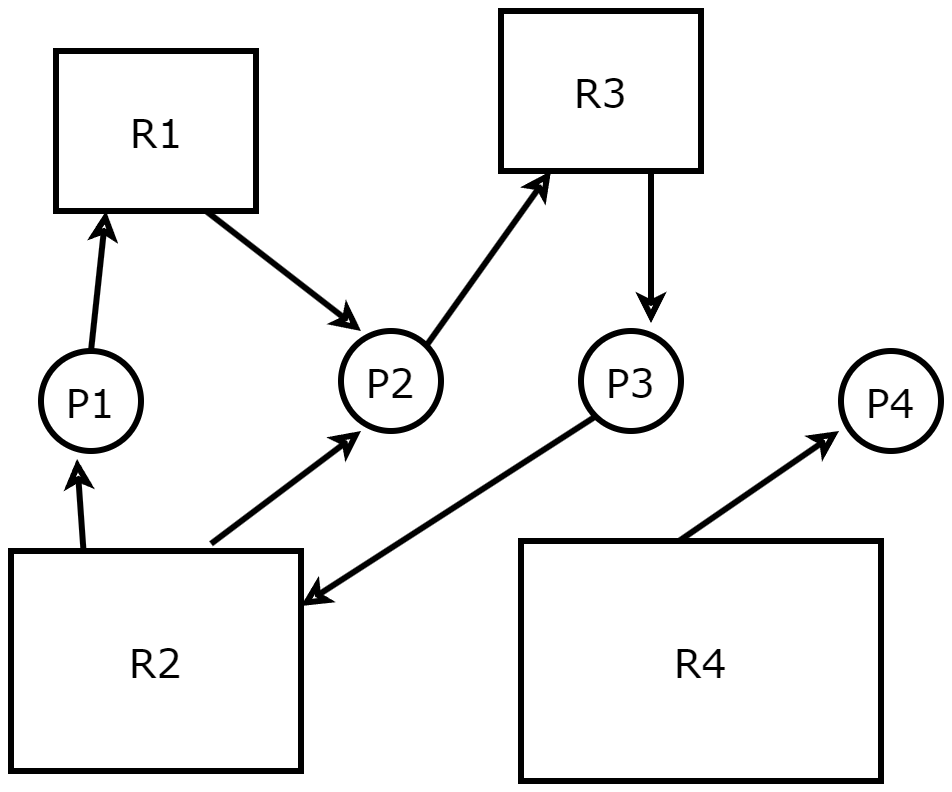

The diagram above was exported from draw.io. Its source (the exported page's mxGraphModel, read from the mxfile embedded in the PNG):
<mxGraphModel dx="1434" dy="836" grid="1" gridSize="10" guides="1" tooltips="1" connect="1" arrows="1" fold="1" page="1" pageScale="1" pageWidth="1100" pageHeight="850" math="0" shadow="0">
  <root>
    <mxCell id="0" />
    <mxCell id="1" parent="0" />
    <mxCell id="3-ab1XvGPLoUSmkG0dyb-1" value="R1" style="rounded=0;whiteSpace=wrap;html=1;fillOpacity=0;strokeWidth=3;fontFamily=Verdana;fontSize=20;" vertex="1" parent="1">
      <mxGeometry x="237.5" y="140" width="100" height="80" as="geometry" />
    </mxCell>
    <mxCell id="3-ab1XvGPLoUSmkG0dyb-3" value="R3" style="rounded=0;whiteSpace=wrap;html=1;fillOpacity=0;strokeWidth=3;fontFamily=Verdana;fontSize=20;" vertex="1" parent="1">
      <mxGeometry x="460" y="120" width="100" height="80" as="geometry" />
    </mxCell>
    <mxCell id="3-ab1XvGPLoUSmkG0dyb-4" value="R2" style="rounded=0;whiteSpace=wrap;html=1;fillOpacity=0;strokeWidth=3;fontFamily=Verdana;fontSize=20;" vertex="1" parent="1">
      <mxGeometry x="215" y="390" width="145" height="110" as="geometry" />
    </mxCell>
    <mxCell id="3-ab1XvGPLoUSmkG0dyb-5" value="R4" style="rounded=0;whiteSpace=wrap;html=1;fillOpacity=0;strokeWidth=3;fontFamily=Verdana;fontSize=20;" vertex="1" parent="1">
      <mxGeometry x="470" y="385" width="180" height="120" as="geometry" />
    </mxCell>
    <mxCell id="3-ab1XvGPLoUSmkG0dyb-13" style="rounded=0;orthogonalLoop=1;jettySize=auto;html=1;exitX=0.5;exitY=0;exitDx=0;exitDy=0;entryX=0.25;entryY=1;entryDx=0;entryDy=0;fillOpacity=0;strokeWidth=3;fontFamily=Verdana;fontSize=20;" edge="1" parent="1" source="3-ab1XvGPLoUSmkG0dyb-6" target="3-ab1XvGPLoUSmkG0dyb-1">
      <mxGeometry relative="1" as="geometry" />
    </mxCell>
    <mxCell id="3-ab1XvGPLoUSmkG0dyb-6" value="P1" style="ellipse;whiteSpace=wrap;html=1;aspect=fixed;fillOpacity=0;strokeWidth=3;fontFamily=Verdana;fontSize=20;" vertex="1" parent="1">
      <mxGeometry x="230" y="290" width="50" height="50" as="geometry" />
    </mxCell>
    <mxCell id="3-ab1XvGPLoUSmkG0dyb-15" style="rounded=0;orthogonalLoop=1;jettySize=auto;html=1;exitX=1;exitY=0;exitDx=0;exitDy=0;entryX=0.25;entryY=1;entryDx=0;entryDy=0;fillOpacity=0;strokeWidth=3;fontFamily=Verdana;fontSize=20;" edge="1" parent="1" source="3-ab1XvGPLoUSmkG0dyb-7" target="3-ab1XvGPLoUSmkG0dyb-3">
      <mxGeometry relative="1" as="geometry" />
    </mxCell>
    <mxCell id="3-ab1XvGPLoUSmkG0dyb-7" value="P2" style="ellipse;whiteSpace=wrap;html=1;aspect=fixed;fillOpacity=0;strokeWidth=3;fontFamily=Verdana;fontSize=20;" vertex="1" parent="1">
      <mxGeometry x="380" y="280" width="50" height="50" as="geometry" />
    </mxCell>
    <mxCell id="3-ab1XvGPLoUSmkG0dyb-8" value="P3" style="ellipse;whiteSpace=wrap;html=1;aspect=fixed;fillOpacity=0;strokeWidth=3;fontFamily=Verdana;fontSize=20;" vertex="1" parent="1">
      <mxGeometry x="500" y="280" width="50" height="50" as="geometry" />
    </mxCell>
    <mxCell id="3-ab1XvGPLoUSmkG0dyb-10" value="P4" style="ellipse;whiteSpace=wrap;html=1;aspect=fixed;fillOpacity=0;strokeWidth=3;fontFamily=Verdana;fontSize=20;" vertex="1" parent="1">
      <mxGeometry x="630" y="290" width="50" height="50" as="geometry" />
    </mxCell>
    <mxCell id="3-ab1XvGPLoUSmkG0dyb-11" style="rounded=0;orthogonalLoop=1;jettySize=auto;html=1;entryX=-0.02;entryY=0.8;entryDx=0;entryDy=0;entryPerimeter=0;fillOpacity=0;strokeWidth=3;fontFamily=Verdana;fontSize=20;exitX=0.439;exitY=0;exitDx=0;exitDy=0;exitPerimeter=0;" edge="1" parent="1" source="3-ab1XvGPLoUSmkG0dyb-5" target="3-ab1XvGPLoUSmkG0dyb-10">
      <mxGeometry relative="1" as="geometry">
        <mxPoint x="560" y="380" as="sourcePoint" />
      </mxGeometry>
    </mxCell>
    <mxCell id="3-ab1XvGPLoUSmkG0dyb-12" style="rounded=0;orthogonalLoop=1;jettySize=auto;html=1;exitX=0.25;exitY=0;exitDx=0;exitDy=0;entryX=0.36;entryY=1.08;entryDx=0;entryDy=0;entryPerimeter=0;fillOpacity=0;strokeWidth=3;fontFamily=Verdana;fontSize=20;" edge="1" parent="1" source="3-ab1XvGPLoUSmkG0dyb-4" target="3-ab1XvGPLoUSmkG0dyb-6">
      <mxGeometry relative="1" as="geometry" />
    </mxCell>
    <mxCell id="3-ab1XvGPLoUSmkG0dyb-14" style="rounded=0;orthogonalLoop=1;jettySize=auto;html=1;entryX=0.2;entryY=1;entryDx=0;entryDy=0;entryPerimeter=0;fillOpacity=0;strokeWidth=3;fontFamily=Verdana;fontSize=20;exitX=0.69;exitY=-0.033;exitDx=0;exitDy=0;exitPerimeter=0;" edge="1" parent="1" source="3-ab1XvGPLoUSmkG0dyb-4" target="3-ab1XvGPLoUSmkG0dyb-7">
      <mxGeometry relative="1" as="geometry">
        <mxPoint x="280" y="366" as="sourcePoint" />
      </mxGeometry>
    </mxCell>
    <mxCell id="3-ab1XvGPLoUSmkG0dyb-16" style="rounded=0;orthogonalLoop=1;jettySize=auto;html=1;exitX=0.75;exitY=1;exitDx=0;exitDy=0;entryX=0.2;entryY=0;entryDx=0;entryDy=0;entryPerimeter=0;fillOpacity=0;strokeWidth=3;fontFamily=Verdana;fontSize=20;" edge="1" parent="1" source="3-ab1XvGPLoUSmkG0dyb-1" target="3-ab1XvGPLoUSmkG0dyb-7">
      <mxGeometry relative="1" as="geometry" />
    </mxCell>
    <mxCell id="3-ab1XvGPLoUSmkG0dyb-17" style="rounded=0;orthogonalLoop=1;jettySize=auto;html=1;exitX=0.75;exitY=1;exitDx=0;exitDy=0;entryX=0.7;entryY=-0.08;entryDx=0;entryDy=0;entryPerimeter=0;fillOpacity=0;strokeWidth=3;fontFamily=Verdana;fontSize=20;" edge="1" parent="1" source="3-ab1XvGPLoUSmkG0dyb-3" target="3-ab1XvGPLoUSmkG0dyb-8">
      <mxGeometry relative="1" as="geometry" />
    </mxCell>
    <mxCell id="3-ab1XvGPLoUSmkG0dyb-18" style="rounded=0;orthogonalLoop=1;jettySize=auto;html=1;exitX=0;exitY=1;exitDx=0;exitDy=0;entryX=1;entryY=0.25;entryDx=0;entryDy=0;fillOpacity=0;strokeWidth=3;fontFamily=Verdana;fontSize=20;" edge="1" parent="1" source="3-ab1XvGPLoUSmkG0dyb-8" target="3-ab1XvGPLoUSmkG0dyb-4">
      <mxGeometry relative="1" as="geometry" />
    </mxCell>
  </root>
</mxGraphModel>